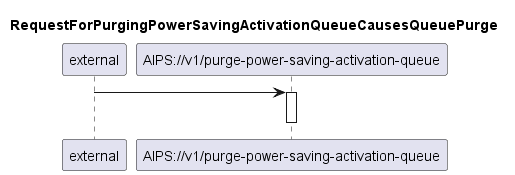

The diagram above was rendered by PlantUML. Its source (embedded in the PNG):
@startuml 402_purgePowerSavingActivationQueue
skinparam responseMessageBelowArrow true

title
RequestForPurgingPowerSavingActivationQueueCausesQueuePurge
end title

participant "external" as requestor
participant "AIPS://v1/purge-power-saving-activation-queue" as purgeQueue

requestor -> purgeQueue
activate purgeQueue

deactivate purgeQueue

@enduml